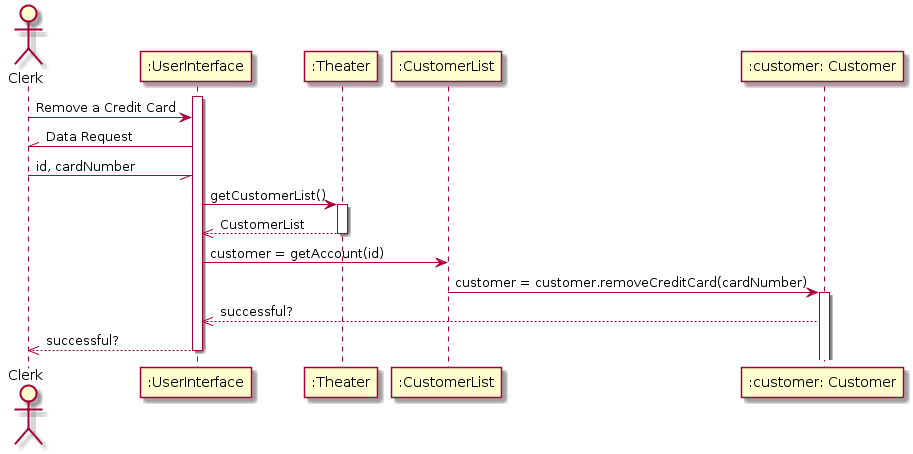

The diagram above was rendered by PlantUML. Its source (embedded in the PNG):
@startuml
actor Clerk

activate ":UserInterface"
Clerk -> ":UserInterface" : Remove a Credit Card
Clerk //- ":UserInterface": Data Request
Clerk -// ":UserInterface": id, cardNumber

":UserInterface" -> ":Theater" : getCustomerList()
activate ":Theater"
":Theater" -->> ":UserInterface": CustomerList
deactivate ":Theater"
":UserInterface" -> ":CustomerList": customer = getAccount(id)
":CustomerList" -> ":customer: Customer" : customer = customer.removeCreditCard(cardNumber)
activate ":customer: Customer"
":customer: Customer" -->> ":UserInterface" : successful?
deactivate ":CustomerList"
":UserInterface" -->> Clerk : successful?
deactivate ":UserInterface"
@enduml